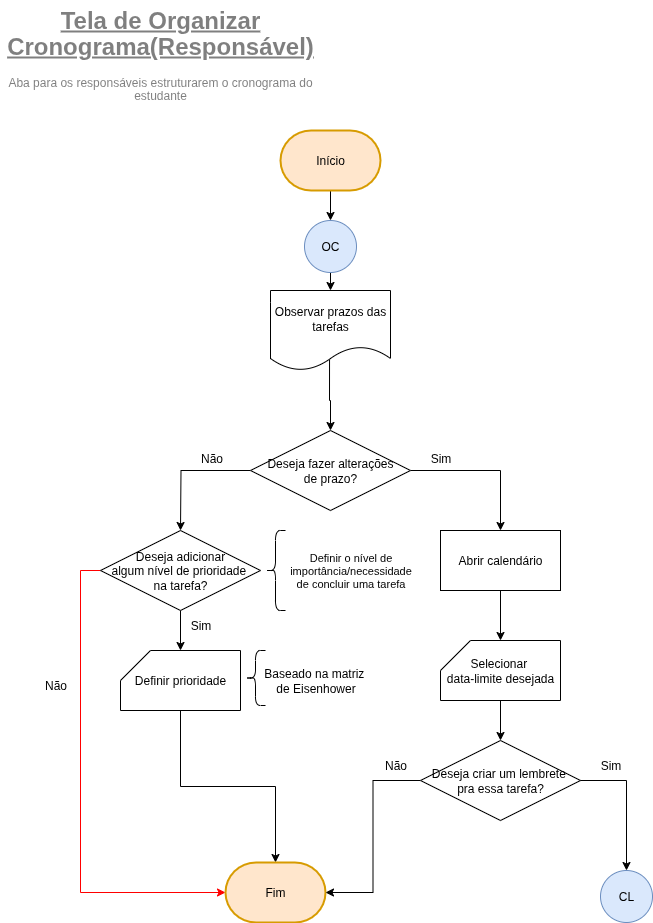

The diagram above was exported from draw.io. Its source (the exported page's mxGraphModel, read from the mxfile embedded in the PNG):
<mxGraphModel dx="1366" dy="848" grid="1" gridSize="10" guides="1" tooltips="1" connect="1" arrows="1" fold="1" page="1" pageScale="1" pageWidth="827" pageHeight="1169" math="0" shadow="0">
  <root>
    <mxCell id="0" />
    <mxCell id="1" parent="0" />
    <mxCell id="JLVdBnOgKIJgKOO7IOUf-1" style="edgeStyle=orthogonalEdgeStyle;rounded=0;orthogonalLoop=1;jettySize=auto;html=1;exitX=0.5;exitY=1;exitDx=0;exitDy=0;exitPerimeter=0;fontFamily=Helvetica;fontSize=12;fontColor=#000000;labelBackgroundColor=none;entryX=0.5;entryY=0;entryDx=0;entryDy=0;" parent="1" source="JLVdBnOgKIJgKOO7IOUf-2" target="JLVdBnOgKIJgKOO7IOUf-4" edge="1">
      <mxGeometry relative="1" as="geometry">
        <mxPoint x="370" y="265" as="targetPoint" />
      </mxGeometry>
    </mxCell>
    <mxCell id="JLVdBnOgKIJgKOO7IOUf-2" value="Início" style="strokeWidth=2;html=1;shape=mxgraph.flowchart.terminator;whiteSpace=wrap;strokeColor=#d79b00;align=center;verticalAlign=middle;fontFamily=Helvetica;fontSize=12;fontColor=#000000;labelBackgroundColor=none;fillColor=#ffe6cc;" parent="1" vertex="1">
      <mxGeometry x="320" y="160" width="100" height="60" as="geometry" />
    </mxCell>
    <mxCell id="JLVdBnOgKIJgKOO7IOUf-3" value="&lt;div style=&quot;line-height: 70%;&quot;&gt;&lt;h1 style=&quot;margin-top: 0px; line-height: 70%;&quot;&gt;&lt;span style=&quot;background-color: transparent; color: light-dark(rgb(0, 0, 0), rgb(255, 255, 255));&quot;&gt;&lt;u style=&quot;line-height: 110%;&quot;&gt;Tela de Organizar Cronograma(Responsável)&lt;/u&gt;&lt;/span&gt;&lt;/h1&gt;&lt;p style=&quot;margin-top: 0px; line-height: 110%;&quot;&gt;Aba para os responsáveis estruturarem o cronograma do estudante&lt;/p&gt;&lt;/div&gt;" style="text;html=1;whiteSpace=wrap;overflow=hidden;rounded=0;align=center;textOpacity=50;" parent="1" vertex="1">
      <mxGeometry x="40" y="30" width="320" height="100" as="geometry" />
    </mxCell>
    <mxCell id="eLPOqjlNLgK_qUHjHZ4r-1" style="edgeStyle=orthogonalEdgeStyle;rounded=0;orthogonalLoop=1;jettySize=auto;html=1;exitX=0.5;exitY=1;exitDx=0;exitDy=0;entryX=0.5;entryY=0;entryDx=0;entryDy=0;" parent="1" source="JLVdBnOgKIJgKOO7IOUf-4" target="RtVqxxtAAIT_5lVX1KLo-2" edge="1">
      <mxGeometry relative="1" as="geometry">
        <mxPoint x="370" y="350" as="targetPoint" />
      </mxGeometry>
    </mxCell>
    <mxCell id="JLVdBnOgKIJgKOO7IOUf-4" value="OC" style="ellipse;whiteSpace=wrap;html=1;aspect=fixed;strokeColor=#6c8ebf;align=center;verticalAlign=middle;fontFamily=Helvetica;fontSize=12;fillColor=#dae8fc;fontColor=#000000;" parent="1" vertex="1">
      <mxGeometry x="344" y="250" width="52" height="52" as="geometry" />
    </mxCell>
    <mxCell id="eLPOqjlNLgK_qUHjHZ4r-3" style="edgeStyle=orthogonalEdgeStyle;rounded=0;orthogonalLoop=1;jettySize=auto;html=1;exitX=0.492;exitY=0.863;exitDx=0;exitDy=0;entryX=0.5;entryY=0;entryDx=0;entryDy=0;exitPerimeter=0;" parent="1" source="RtVqxxtAAIT_5lVX1KLo-2" target="eLPOqjlNLgK_qUHjHZ4r-4" edge="1">
      <mxGeometry relative="1" as="geometry">
        <mxPoint x="369.66666666666663" y="460" as="targetPoint" />
        <mxPoint x="370" y="410" as="sourcePoint" />
      </mxGeometry>
    </mxCell>
    <mxCell id="0_lVd9WoFnDwT1L8TQOS-1" style="edgeStyle=orthogonalEdgeStyle;rounded=0;orthogonalLoop=1;jettySize=auto;html=1;exitX=1;exitY=0.5;exitDx=0;exitDy=0;strokeColor=light-dark(#000000,#00FF00);entryX=0.5;entryY=0;entryDx=0;entryDy=0;" parent="1" source="eLPOqjlNLgK_qUHjHZ4r-4" target="0_lVd9WoFnDwT1L8TQOS-6" edge="1">
      <mxGeometry relative="1" as="geometry">
        <mxPoint x="520" y="560" as="targetPoint" />
      </mxGeometry>
    </mxCell>
    <mxCell id="0_lVd9WoFnDwT1L8TQOS-2" style="edgeStyle=orthogonalEdgeStyle;rounded=0;orthogonalLoop=1;jettySize=auto;html=1;exitX=0;exitY=0.5;exitDx=0;exitDy=0;strokeColor=light-dark(#000000,#FF0000);entryX=0.5;entryY=0;entryDx=0;entryDy=0;" parent="1" source="eLPOqjlNLgK_qUHjHZ4r-4" edge="1">
      <mxGeometry relative="1" as="geometry">
        <mxPoint x="220" y="560" as="targetPoint" />
      </mxGeometry>
    </mxCell>
    <mxCell id="eLPOqjlNLgK_qUHjHZ4r-4" value="Deseja fazer alterações&lt;div&gt;de prazo?&lt;/div&gt;" style="rhombus;whiteSpace=wrap;html=1;" parent="1" vertex="1">
      <mxGeometry x="290" y="460" width="160" height="80" as="geometry" />
    </mxCell>
    <mxCell id="0_lVd9WoFnDwT1L8TQOS-3" value="Sim" style="text;html=1;align=center;verticalAlign=middle;resizable=0;points=[];autosize=1;strokeColor=none;fillColor=none;" parent="1" vertex="1">
      <mxGeometry x="460" y="473" width="40" height="30" as="geometry" />
    </mxCell>
    <mxCell id="0_lVd9WoFnDwT1L8TQOS-4" value="Não" style="text;html=1;align=center;verticalAlign=middle;resizable=0;points=[];autosize=1;strokeColor=none;fillColor=none;" parent="1" vertex="1">
      <mxGeometry x="226" y="473" width="50" height="30" as="geometry" />
    </mxCell>
    <mxCell id="0_lVd9WoFnDwT1L8TQOS-7" style="edgeStyle=orthogonalEdgeStyle;rounded=0;orthogonalLoop=1;jettySize=auto;html=1;exitX=0.5;exitY=1;exitDx=0;exitDy=0;entryX=0.5;entryY=0;entryDx=0;entryDy=0;entryPerimeter=0;" parent="1" source="0_lVd9WoFnDwT1L8TQOS-6" target="0_lVd9WoFnDwT1L8TQOS-8" edge="1">
      <mxGeometry relative="1" as="geometry">
        <mxPoint x="539.5263157894738" y="660" as="targetPoint" />
      </mxGeometry>
    </mxCell>
    <mxCell id="0_lVd9WoFnDwT1L8TQOS-6" value="Abrir calendário" style="rounded=0;whiteSpace=wrap;html=1;" parent="1" vertex="1">
      <mxGeometry x="480" y="560" width="120" height="60" as="geometry" />
    </mxCell>
    <mxCell id="0_lVd9WoFnDwT1L8TQOS-8" value="Selecionar&amp;nbsp;&lt;div&gt;data-limite desejada&lt;/div&gt;" style="shape=card;whiteSpace=wrap;html=1;" parent="1" vertex="1">
      <mxGeometry x="480" y="670" width="120" height="60" as="geometry" />
    </mxCell>
    <mxCell id="0_lVd9WoFnDwT1L8TQOS-11" style="edgeStyle=orthogonalEdgeStyle;rounded=0;orthogonalLoop=1;jettySize=auto;html=1;exitX=0.5;exitY=1;exitDx=0;exitDy=0;strokeColor=light-dark(#000000,#00FF00);entryX=0.5;entryY=0;entryDx=0;entryDy=0;entryPerimeter=0;" parent="1" source="0_lVd9WoFnDwT1L8TQOS-10" target="0_lVd9WoFnDwT1L8TQOS-17" edge="1">
      <mxGeometry relative="1" as="geometry">
        <mxPoint x="220.23076923076917" y="680" as="targetPoint" />
      </mxGeometry>
    </mxCell>
    <mxCell id="0_lVd9WoFnDwT1L8TQOS-12" style="edgeStyle=orthogonalEdgeStyle;rounded=0;orthogonalLoop=1;jettySize=auto;html=1;exitX=0;exitY=0.5;exitDx=0;exitDy=0;strokeColor=light-dark(#FF0000,#FF0000);entryX=0;entryY=0.5;entryDx=0;entryDy=0;entryPerimeter=0;" parent="1" source="0_lVd9WoFnDwT1L8TQOS-10" target="-WWZi74mw5xtWvTROstG-6" edge="1">
      <mxGeometry relative="1" as="geometry">
        <mxPoint x="70" y="790" as="targetPoint" />
      </mxGeometry>
    </mxCell>
    <mxCell id="0_lVd9WoFnDwT1L8TQOS-10" value="Deseja adicionar&lt;div&gt;algum nível de prioridade&amp;nbsp;&lt;/div&gt;&lt;div&gt;na tarefa?&lt;/div&gt;" style="rhombus;whiteSpace=wrap;html=1;" parent="1" vertex="1">
      <mxGeometry x="140" y="560" width="160" height="80" as="geometry" />
    </mxCell>
    <mxCell id="0_lVd9WoFnDwT1L8TQOS-13" value="" style="shape=curlyBracket;whiteSpace=wrap;html=1;rounded=1;labelPosition=left;verticalLabelPosition=middle;align=right;verticalAlign=middle;" parent="1" vertex="1">
      <mxGeometry x="305" y="560" width="20" height="80" as="geometry" />
    </mxCell>
    <mxCell id="0_lVd9WoFnDwT1L8TQOS-14" value="Definir o nível de&lt;div&gt;&amp;nbsp;importância/necessidade&amp;nbsp;&lt;/div&gt;&lt;div&gt;de&amp;nbsp;&lt;span style=&quot;background-color: transparent; color: light-dark(rgb(0, 0, 0), rgb(255, 255, 255));&quot;&gt;concluir uma tarefa&lt;/span&gt;&lt;/div&gt;" style="text;html=1;align=center;verticalAlign=middle;resizable=0;points=[];autosize=1;strokeColor=none;fillColor=none;fontSize=11;" parent="1" vertex="1">
      <mxGeometry x="315" y="575" width="150" height="50" as="geometry" />
    </mxCell>
    <mxCell id="0_lVd9WoFnDwT1L8TQOS-15" value="Sim" style="text;html=1;align=center;verticalAlign=middle;resizable=0;points=[];autosize=1;strokeColor=none;fillColor=none;" parent="1" vertex="1">
      <mxGeometry x="220" y="640" width="40" height="30" as="geometry" />
    </mxCell>
    <mxCell id="0_lVd9WoFnDwT1L8TQOS-16" value="Não" style="text;html=1;align=center;verticalAlign=middle;resizable=0;points=[];autosize=1;strokeColor=none;fillColor=none;" parent="1" vertex="1">
      <mxGeometry x="70" y="700" width="50" height="30" as="geometry" />
    </mxCell>
    <mxCell id="0_lVd9WoFnDwT1L8TQOS-17" value="Definir prioridade" style="shape=card;whiteSpace=wrap;html=1;" parent="1" vertex="1">
      <mxGeometry x="160" y="680" width="120" height="60" as="geometry" />
    </mxCell>
    <mxCell id="0_lVd9WoFnDwT1L8TQOS-18" value="" style="shape=curlyBracket;whiteSpace=wrap;html=1;rounded=1;labelPosition=left;verticalLabelPosition=middle;align=right;verticalAlign=middle;" parent="1" vertex="1">
      <mxGeometry x="285" y="680" width="20" height="55" as="geometry" />
    </mxCell>
    <mxCell id="0_lVd9WoFnDwT1L8TQOS-19" value="Baseado na matriz&amp;nbsp;&lt;div&gt;de&amp;nbsp;Eisenhower&lt;/div&gt;" style="text;html=1;align=center;verticalAlign=middle;resizable=0;points=[];autosize=1;strokeColor=none;fillColor=none;" parent="1" vertex="1">
      <mxGeometry x="290" y="690" width="130" height="40" as="geometry" />
    </mxCell>
    <mxCell id="-WWZi74mw5xtWvTROstG-2" style="edgeStyle=orthogonalEdgeStyle;rounded=0;orthogonalLoop=1;jettySize=auto;html=1;exitX=0.5;exitY=1;exitDx=0;exitDy=0;exitPerimeter=0;entryX=0.5;entryY=0;entryDx=0;entryDy=0;entryPerimeter=0;" parent="1" source="0_lVd9WoFnDwT1L8TQOS-17" target="-WWZi74mw5xtWvTROstG-6" edge="1">
      <mxGeometry relative="1" as="geometry">
        <mxPoint x="120" y="820" as="targetPoint" />
      </mxGeometry>
    </mxCell>
    <mxCell id="-WWZi74mw5xtWvTROstG-6" value="Fim" style="strokeWidth=2;html=1;shape=mxgraph.flowchart.terminator;whiteSpace=wrap;strokeColor=#d79b00;align=center;verticalAlign=middle;fontFamily=Helvetica;fontSize=12;fontColor=#000000;labelBackgroundColor=none;fillColor=#ffe6cc;" parent="1" vertex="1">
      <mxGeometry x="265" y="892" width="100" height="60" as="geometry" />
    </mxCell>
    <mxCell id="RtVqxxtAAIT_5lVX1KLo-2" value="Observar prazos das tarefas" style="shape=document;whiteSpace=wrap;html=1;boundedLbl=1;" parent="1" vertex="1">
      <mxGeometry x="310" y="320" width="120" height="80" as="geometry" />
    </mxCell>
    <mxCell id="UJxaPFBVRglZ3_ogn6dn-1" value="CL" style="ellipse;whiteSpace=wrap;html=1;aspect=fixed;strokeColor=#6c8ebf;align=center;verticalAlign=middle;fontFamily=Helvetica;fontSize=12;fillColor=#dae8fc;fontColor=#000000;" parent="1" vertex="1">
      <mxGeometry x="640" y="900" width="52" height="52" as="geometry" />
    </mxCell>
    <mxCell id="UJxaPFBVRglZ3_ogn6dn-2" style="edgeStyle=orthogonalEdgeStyle;rounded=0;orthogonalLoop=1;jettySize=auto;html=1;exitX=0.5;exitY=1;exitDx=0;exitDy=0;exitPerimeter=0;entryX=0.5;entryY=0;entryDx=0;entryDy=0;" parent="1" source="0_lVd9WoFnDwT1L8TQOS-8" target="UJxaPFBVRglZ3_ogn6dn-3" edge="1">
      <mxGeometry relative="1" as="geometry">
        <mxPoint x="540" y="770" as="targetPoint" />
        <mxPoint x="539.5" y="760" as="sourcePoint" />
      </mxGeometry>
    </mxCell>
    <mxCell id="-DoPw3hWgyrUV7uXc3yf-3" value="" style="edgeStyle=orthogonalEdgeStyle;rounded=0;orthogonalLoop=1;jettySize=auto;html=1;entryX=1;entryY=0.5;entryDx=0;entryDy=0;entryPerimeter=0;strokeColor=light-dark(#000000,#FF0000);" parent="1" source="UJxaPFBVRglZ3_ogn6dn-3" target="-WWZi74mw5xtWvTROstG-6" edge="1">
      <mxGeometry relative="1" as="geometry">
        <mxPoint x="386" y="920" as="targetPoint" />
      </mxGeometry>
    </mxCell>
    <mxCell id="UJxaPFBVRglZ3_ogn6dn-3" value="&lt;div&gt;Deseja criar um lembrete&amp;nbsp;&lt;/div&gt;&lt;div&gt;pra essa tarefa?&lt;/div&gt;" style="rhombus;whiteSpace=wrap;html=1;" parent="1" vertex="1">
      <mxGeometry x="460" y="770" width="160" height="80" as="geometry" />
    </mxCell>
    <mxCell id="-DoPw3hWgyrUV7uXc3yf-1" style="edgeStyle=orthogonalEdgeStyle;rounded=0;orthogonalLoop=1;jettySize=auto;html=1;exitX=1;exitY=0.5;exitDx=0;exitDy=0;entryX=0.5;entryY=0;entryDx=0;entryDy=0;strokeColor=light-dark(#000000,#00FF00);" parent="1" source="UJxaPFBVRglZ3_ogn6dn-3" target="UJxaPFBVRglZ3_ogn6dn-1" edge="1">
      <mxGeometry relative="1" as="geometry">
        <mxPoint x="670" y="880" as="targetPoint" />
        <mxPoint x="670" y="836" as="sourcePoint" />
      </mxGeometry>
    </mxCell>
    <mxCell id="-DoPw3hWgyrUV7uXc3yf-4" value="Sim" style="text;html=1;align=center;verticalAlign=middle;resizable=0;points=[];autosize=1;strokeColor=none;fillColor=none;" parent="1" vertex="1">
      <mxGeometry x="630" y="780" width="40" height="30" as="geometry" />
    </mxCell>
    <mxCell id="-DoPw3hWgyrUV7uXc3yf-5" value="Não" style="text;html=1;align=center;verticalAlign=middle;resizable=0;points=[];autosize=1;strokeColor=none;fillColor=none;" parent="1" vertex="1">
      <mxGeometry x="410" y="780" width="50" height="30" as="geometry" />
    </mxCell>
  </root>
</mxGraphModel>